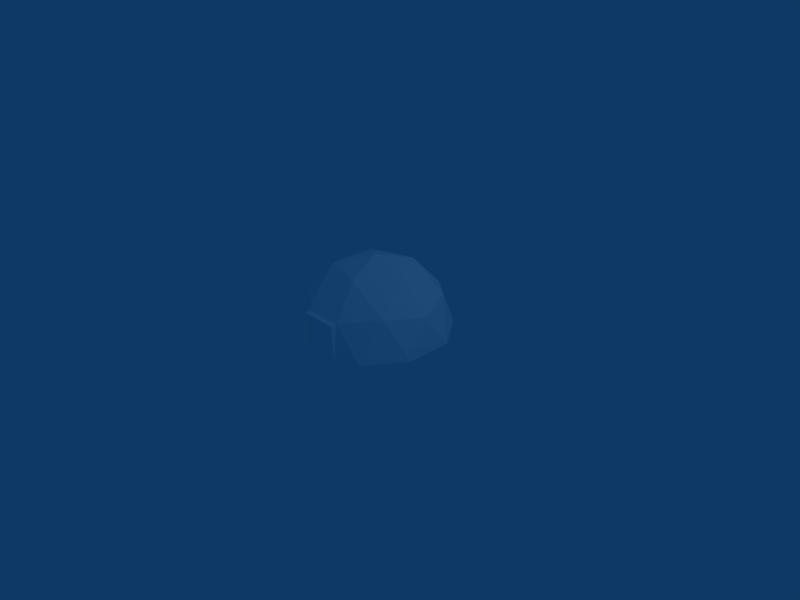# Source: base.blend  (saved by Blender 2.49.2; exported with 4.5.12 LTS)
import bpy
from mathutils import Matrix  # noqa: F401  (used for matrix-valued properties, if any)

bpy.ops.wm.read_factory_settings(use_empty=True)
scene = bpy.context.scene
scene.name = 'Scene'

# ---- collections
col_collection_1 = bpy.data.collections.new('Collection 1'); scene.collection.children.link(col_collection_1)

# ---- materials (node trees are filled in below, after node groups)
mat_material_001 = bpy.data.materials.new('Material.001')
mat_material_001.alpha_threshold = 0.0
mat_material_001.diffuse_color = (1.0, 1.0, 1.0, 1.0)
mat_material_001.roughness = 0.5
mat_material_001.line_color = (0.0, 0.0, 0.0, 1.0)

# ---- material node trees

# ---- world
world_world = bpy.data.worlds.new('World'); scene.world = world_world
world_world.color = (0.05656, 0.2208, 0.4)
world_world.use_sun_shadow = False
world_world.sun_shadow_jitter_overblur = 0.0
world_world.cycles.sampling_method = 'MANUAL'
world_world.cycles.sample_map_resolution = 256

# ---- cameras
cam_camera = bpy.data.cameras.new('Camera')
cam_camera.passepartout_alpha = 0.2
cam_camera.clip_end = 100.0
cam_camera.lens = 35.0
cam_camera.ortho_scale = 7.314
cam_camera.show_passepartout = False
cam_camera.show_safe_areas = True
cam_camera.dof.focus_distance = 0.0
cam_camera.dof.aperture_fstop = 128.0

# ---- lights
light_spot = bpy.data.lights.new('Spot', 'POINT')
light_spot.transmission_factor = 0.0
light_spot.cutoff_distance = 30.0
light_spot.energy = 100.0
light_spot.shadow_buffer_clip_start = 1.001
light_spot.shadow_soft_size = 1.0
light_spot.shadow_maximum_resolution = 0.006
light_spot.use_absolute_resolution = True
light_spot.cycles.use_multiple_importance_sampling = False

# ---- meshes
me_sphere = bpy.data.meshes.new('Sphere')
me_sphere.from_pydata([(0.2764, -0.8506, 0.4472), (-0.7236, -0.5257, 0.4472), (-0.7236, 0.5257, 0.4472), (0.2764, 0.8506, 0.4472), (0.8944, 0.0, 0.4472), (0.0, 0.0, 1.0), (0.9511, 0.309, 0.0), (0.9511, -0.309, 0.0), (0.5878, -0.809, 0.0), (-0.5878, -0.809, 0.0), (-0.9511, -0.309, 0.0), (-0.9511, 0.309, 0.0), (-0.5878, 0.809, 0.0), (0.0, 1.0, 0.0), (0.5878, 0.809, 0.0), (0.6882, -0.5, 0.5257), (-0.2629, -0.809, 0.5257), (-0.8506, 0.0, 0.5257), (-0.2629, 0.809, 0.5257), (0.6882, 0.5, 0.5257), (0.5257, 0.0, 0.8507), (0.1625, -0.5, 0.8507), (-0.4253, -0.309, 0.8507), (-0.4253, 0.309, 0.8507), (0.1625, 0.5, 0.8507), (0.2585, -0.8615, 0.4406), (0.2732, -0.8614, 0.0), (-0.2408, -0.8613, 0.4428), (-0.252, -0.8608, 0.0), (-0.1969, -0.8614, 0.4426), (-0.2053, -0.8609, 0.0), (0.2598, -0.8615, 0.4025), (-0.2418, -0.8613, 0.4025), (-0.1977, -0.8613, 0.4025), (0.2175, -0.8615, 0.4408), (0.2254, -0.8614, 0.0), (0.2182, -0.8615, 0.4025), (0.2254, -0.9289, -1.953e-05), (0.2182, -0.929, 0.4025), (-0.1977, -0.9289, 0.4025), (0.2732, -0.929, -1.953e-05), (0.2585, -0.929, 0.4406), (0.2175, -0.929, 0.4408), (-0.1969, -0.9289, 0.4426), (-0.2054, -0.9284, -1.953e-05), (-0.2418, -0.9288, 0.4025), (-0.252, -0.9284, -1.953e-05), (-0.2408, -0.9289, 0.4428), (0.2598, -0.929, 0.4025)], [], [(4, 7, 6), (1, 10, 9), (2, 12, 11), (3, 14, 13), (15, 7, 4), (7, 15, 8), (0, 8, 15), (1, 9, 16), (17, 10, 1), (10, 17, 11), (2, 11, 17), (18, 12, 2), (12, 18, 13), (3, 13, 18), (19, 14, 3), (14, 19, 6), (4, 6, 19), (21, 0, 15), (15, 20, 21), (5, 21, 20), (20, 15, 4), (22, 1, 16), (16, 21, 22), (5, 22, 21), (16, 0, 21), (23, 2, 17), (17, 22, 23), (5, 23, 22), (22, 17, 1), (24, 3, 18), (18, 23, 24), (5, 24, 23), (23, 18, 2), (20, 4, 19), (19, 24, 20), (5, 20, 24), (24, 19, 3), (29, 0, 16), (27, 29, 16), (8, 0, 31), (31, 0, 25), (31, 26, 8), (32, 16, 9), (28, 32, 9), (32, 27, 16), (34, 0, 29), (25, 0, 34), (36, 35, 37, 38), (33, 36, 38, 39), (35, 26, 40, 37), (25, 34, 42, 41), (34, 29, 43, 42), (30, 33, 39, 44), (32, 28, 46, 45), (27, 32, 45, 47), (26, 31, 48, 40), (31, 25, 41, 48), (28, 30, 44, 46), (29, 27, 47, 43), (37, 40, 48, 38), (38, 48, 41, 42), (39, 38, 42, 43), (45, 46, 44, 39), (47, 45, 39, 43)])
_uv = me_sphere.uv_layers.new(name='UVTex')
_uv.uv.foreach_set('vector', [0.4582, 0.1935, 0.2832, 0.06462, 0.5629, 0.0, 0.4477, 0.7898, 0.5603, 0.986, 0.2734, 0.9313, 0.7788, 0.6624, 1.0, 0.6364, 0.8334, 0.8786, 0.7799, 0.3174, 0.8339, 0.1032, 1.0, 0.3436, 0.318, 0.304, 0.2832, 0.06462, 0.4582, 0.1935, 0.2832, 0.06462, 0.318, 0.304, 0.08642, 0.263, 0.1916, 0.4584, 0.08642, 0.263, 0.318, 0.304, 0.4477, 0.7898, 0.2734, 0.9313, 0.2876, 0.6715, 0.6244, 0.7486, 0.5603, 0.986, 0.4477, 0.7898, 0.5603, 0.986, 0.6244, 0.7486, 0.8334, 0.8786, 0.7788, 0.6624, 0.8334, 0.8786, 0.6244, 0.7486, 0.8051, 0.4895, 1.0, 0.6364, 0.7788, 0.6624, 1.0, 0.6364, 0.8051, 0.4895, 1.0, 0.3436, 0.7799, 0.3174, 1.0, 0.3436, 0.8051, 0.4895, 0.6283, 0.2321, 0.8339, 0.1032, 0.7799, 0.3174, 0.8339, 0.1032, 0.6283, 0.2321, 0.5629, 0.0, 0.4582, 0.1935, 0.5629, 0.0, 0.6283, 0.2321, 0.386, 0.4817, 0.1916, 0.4584, 0.318, 0.304, 0.318, 0.304, 0.4956, 0.351, 0.386, 0.4817, 0.5332, 0.4868, 0.386, 0.4817, 0.4956, 0.351, 0.4956, 0.351, 0.318, 0.304, 0.4582, 0.1935, 0.4886, 0.6242, 0.4477, 0.7898, 0.2876, 0.6715, 0.2876, 0.6715, 0.386, 0.4817, 0.4886, 0.6242, 0.5332, 0.4868, 0.4886, 0.6242, 0.386, 0.4817, 0.2876, 0.6715, 0.1916, 0.4584, 0.386, 0.4817, 0.6463, 0.5697, 0.7788, 0.6624, 0.6244, 0.7486, 0.6244, 0.7486, 0.4886, 0.6242, 0.6463, 0.5697, 0.5332, 0.4868, 0.6463, 0.5697, 0.4886, 0.6242, 0.4886, 0.6242, 0.6244, 0.7486, 0.4477, 0.7898, 0.648, 0.4078, 0.7799, 0.3174, 0.8051, 0.4895, 0.8051, 0.4895, 0.6463, 0.5697, 0.648, 0.4078, 0.5332, 0.4868, 0.648, 0.4078, 0.6463, 0.5697, 0.6463, 0.5697, 0.8051, 0.4895, 0.7788, 0.6624, 0.4956, 0.351, 0.4582, 0.1935, 0.6283, 0.2321, 0.6283, 0.2321, 0.648, 0.4078, 0.4956, 0.351, 0.5332, 0.4868, 0.4956, 0.351, 0.648, 0.4078, 0.648, 0.4078, 0.6283, 0.2321, 0.7799, 0.3174, 0.2385, 0.666, 0.1916, 0.4584, 0.2876, 0.6715, 0.2458, 0.6884, 0.2385, 0.666, 0.2876, 0.6715, 0.08642, 0.263, 0.1916, 0.4584, 0.1637, 0.4598, 0.1637, 0.4598, 0.1916, 0.4584, 0.1857, 0.4702, 0.1637, 0.4598, 0.02529, 0.3747, 0.08642, 0.263, 0.2365, 0.7053, 0.2876, 0.6715, 0.2734, 0.9313, 0.1626, 0.8482, 0.2365, 0.7053, 0.2734, 0.9313, 0.2365, 0.7053, 0.2458, 0.6884, 0.2876, 0.6715, 0.1912, 0.4957, 0.1916, 0.4584, 0.2385, 0.666, 0.1857, 0.4702, 0.1916, 0.4584, 0.1912, 0.4957, 0.1166, 0.5224, 0.0, 0.4195, 0.04188, 0.4305, 0.1397, 0.5066, 0.1602, 0.6817, 0.1166, 0.5224, 0.1397, 0.5066, 0.1906, 0.6824, 0.0, 0.4195, 0.02529, 0.3747, 0.05131, 0.4204, 0.04188, 0.4305, 0.1857, 0.4702, 0.1912, 0.4957, 0.162, 0.5056, 0.1589, 0.49, 0.1912, 0.4957, 0.2385, 0.666, 0.2104, 0.6714, 0.162, 0.5056, 0.1208, 0.8359, 0.1602, 0.6817, 0.1906, 0.6824, 0.1492, 0.802, 0.2365, 0.7053, 0.1626, 0.8482, 0.1613, 0.8088, 0.2101, 0.6963, 0.2458, 0.6884, 0.2365, 0.7053, 0.2101, 0.6963, 0.2167, 0.6847, 0.02529, 0.3747, 0.1637, 0.4598, 0.1467, 0.4845, 0.05131, 0.4204, 0.1637, 0.4598, 0.1857, 0.4702, 0.1589, 0.49, 0.1467, 0.4845, 0.1626, 0.8482, 0.1208, 0.8359, 0.1492, 0.802, 0.1613, 0.8088, 0.2385, 0.666, 0.2458, 0.6884, 0.2167, 0.6847, 0.2104, 0.6714, 0.04188, 0.4305, 0.05131, 0.4204, 0.1467, 0.4845, 0.1397, 0.5066, 0.1397, 0.5066, 0.1467, 0.4845, 0.1589, 0.49, 0.162, 0.5056, 0.1906, 0.6824, 0.1397, 0.5066, 0.162, 0.5056, 0.2104, 0.6714, 0.2101, 0.6963, 0.1613, 0.8088, 0.1492, 0.802, 0.1906, 0.6824, 0.2167, 0.6847, 0.2101, 0.6963, 0.1906, 0.6824, 0.2104, 0.6714])
me_sphere.materials.append(mat_material_001)
me_sphere.use_remesh_preserve_volume = False
me_sphere.use_remesh_preserve_attributes = False
me_sphere.use_mirror_vertex_groups = False
me_sphere.update()

# ---- objects
ob_sphere = bpy.data.objects.new('Sphere', me_sphere)
ob_lamp = bpy.data.objects.new('Lamp', light_spot)
ob_camera = bpy.data.objects.new('Camera', cam_camera)

# ---- transforms, parenting, visibility, modifiers, constraints
ob_sphere.location = (0.0, 0.0, 0.0)
ob_sphere.scale = (1.128, 1.128, 1.128)
ob_sphere.lock_rotations_4d = False
ob_sphere.empty_display_type = 'ARROWS'
ob_sphere.lineart.crease_threshold = 0.0
ob_lamp.location = (4.076, 1.005, 5.904)
ob_lamp.rotation_euler = (0.6503, 0.05522, 1.866)
ob_lamp.lock_rotations_4d = False
ob_lamp.empty_display_type = 'ARROWS'
ob_lamp.color = (0.0, 0.0, 0.0, 0.0)
ob_lamp.lineart.crease_threshold = 0.0
ob_camera.location = (7.481, -6.508, 5.344)
ob_camera.rotation_euler = (1.109, 0.01082, 0.8149)
ob_camera.lock_rotations_4d = False
ob_camera.empty_display_type = 'ARROWS'
ob_camera.color = (0.0, 0.0, 0.0, 0.0)
ob_camera.display_type = 'WIRE'
ob_camera.lineart.crease_threshold = 0.0

# ---- collection membership
col_collection_1.objects.link(ob_sphere)
col_collection_1.objects.link(ob_lamp)
col_collection_1.objects.link(ob_camera)

# ---- scene / render settings (as saved in the file)
scene.camera = ob_camera
scene.frame_start = 1; scene.frame_end = 250; scene.frame_set(1)
scene.render.engine = 'BLENDER_EEVEE_NEXT'
scene.render.image_settings.file_format = 'JPEG'
scene.render.image_settings.color_mode = 'RGB'
scene.render.image_settings.compression = 90
scene.render.resolution_x = 800
scene.render.resolution_y = 600
scene.render.pixel_aspect_x = 100.0
scene.render.pixel_aspect_y = 100.0
scene.render.fps = 25
scene.render.dither_intensity = 0.0
scene.render.use_compositing = False
scene.render.use_sequencer = False
scene.render.bake_margin = 2
scene.render.bake_bias = 0.0
scene.render.use_stamp_time = False
scene.render.use_stamp_date = False
scene.render.use_stamp_frame = False
scene.render.use_stamp_camera = False
scene.render.use_stamp_scene = False
scene.render.use_stamp_filename = False
scene.render.use_stamp_render_time = False
scene.render.stamp_font_size = 0
scene.cycles.use_denoising = False
scene.cycles.samples = 10
scene.cycles.sampling_pattern = 'TABULATED_SOBOL'
scene.cycles.light_sampling_threshold = 0.0
scene.cycles.use_adaptive_sampling = False
scene.cycles.use_light_tree = False
scene.cycles.blur_glossy = 0.0
scene.cycles.volume_bounces = 1
scene.cycles.pixel_filter_type = 'GAUSSIAN'
scene.cycles.sample_clamp_indirect = 0.0
scene.view_settings.view_transform = 'Raw'
bpy.context.view_layer.update()
